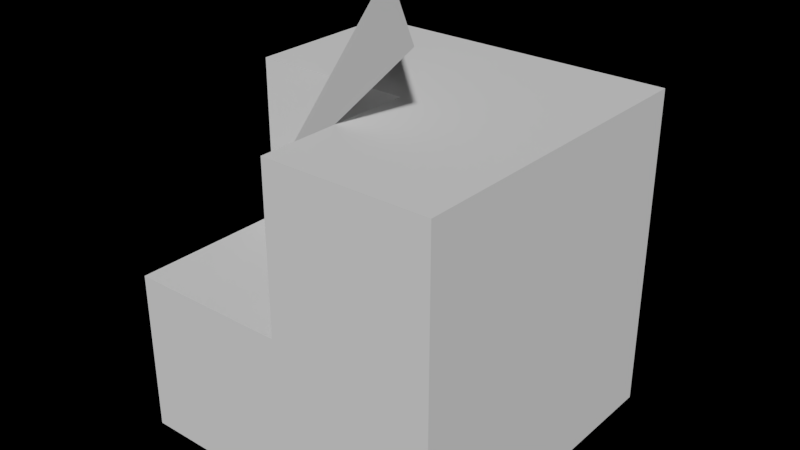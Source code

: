 # Source: TestBlenderFile.blend  (saved by Blender 2.80.75; exported with 4.5.12 LTS)
import bpy
from mathutils import Matrix  # noqa: F401  (used for matrix-valued properties, if any)

bpy.ops.wm.read_factory_settings(use_empty=True)
scene = bpy.context.scene
scene.name = 'Scene'

# ---- collections
col_scene = bpy.data.collections.new('scene'); scene.collection.children.link(col_scene)
col_camera_lights = bpy.data.collections.new('camera/lights'); scene.collection.children.link(col_camera_lights)
col_junk = bpy.data.collections.new('junk'); scene.collection.children.link(col_junk)

# ---- world
world_world = bpy.data.worlds.new('World'); scene.world = world_world
world_world.color = (0.0, 0.0, 0.0)
world_world.use_sun_shadow = False
world_world.sun_shadow_jitter_overblur = 0.0

# ---- meshes
me_mesh_048 = bpy.data.meshes.new('mesh.048')
me_mesh_048.from_pydata([(0.0, 0.0, 1.0), (1.0, 0.0, 2.0), (0.0, 1.0, 2.0)], [], [(0, 1, 2)])
me_mesh_048.use_remesh_preserve_volume = False
me_mesh_048.use_remesh_preserve_attributes = False
me_mesh_048.use_mirror_vertex_groups = False
me_mesh_048.update()
me_cube_3597 = bpy.data.meshes.new('Cube.3597')
me_cube_3597.from_pydata([(-0.5, -0.5, -0.5), (-0.5, -0.5, 0.5), (-0.5, 0.5, -0.5), (-0.5, 0.5, 0.5), (0.5, -0.5, -0.5), (0.5, -0.5, 0.5), (0.5, 0.5, -0.5), (0.5, 0.5, 0.5)], [], [(0, 1, 3, 2), (2, 3, 7, 6), (6, 7, 5, 4), (4, 5, 1, 0), (2, 6, 4, 0), (7, 3, 1, 5)])
_uv = me_cube_3597.uv_layers.new(name='UVMap')
_uv.uv.foreach_set('vector', [0.375, 0.0, 0.625, 0.0, 0.625, 0.25, 0.375, 0.25, 0.375, 0.25, 0.625, 0.25, 0.625, 0.5, 0.375, 0.5, 0.375, 0.5, 0.625, 0.5, 0.625, 0.75, 0.375, 0.75, 0.375, 0.75, 0.625, 0.75, 0.625, 1.0, 0.375, 1.0, 0.125, 0.5, 0.375, 0.5, 0.375, 0.75, 0.125, 0.75, 0.625, 0.5, 0.875, 0.5, 0.875, 0.75, 0.625, 0.75])
me_cube_3597.use_remesh_preserve_volume = False
me_cube_3597.use_remesh_preserve_attributes = False
me_cube_3597.use_mirror_vertex_groups = False
me_cube_3597.update()
me_cube_3598 = bpy.data.meshes.new('Cube.3598')
me_cube_3598.from_pydata([(-0.5, -0.5, -0.5), (-0.5, -0.5, 0.5), (-0.5, 0.5, -0.5), (-0.5, 0.5, 0.5), (0.5, -0.5, -0.5), (0.5, -0.5, 0.5), (0.5, 0.5, -0.5), (0.5, 0.5, 0.5)], [], [(0, 1, 3, 2), (2, 3, 7, 6), (6, 7, 5, 4), (4, 5, 1, 0), (2, 6, 4, 0), (7, 3, 1, 5)])
_uv = me_cube_3598.uv_layers.new(name='UVMap')
_uv.uv.foreach_set('vector', [0.375, 0.0, 0.625, 0.0, 0.625, 0.25, 0.375, 0.25, 0.375, 0.25, 0.625, 0.25, 0.625, 0.5, 0.375, 0.5, 0.375, 0.5, 0.625, 0.5, 0.625, 0.75, 0.375, 0.75, 0.375, 0.75, 0.625, 0.75, 0.625, 1.0, 0.375, 1.0, 0.125, 0.5, 0.375, 0.5, 0.375, 0.75, 0.125, 0.75, 0.625, 0.5, 0.875, 0.5, 0.875, 0.75, 0.625, 0.75])
me_cube_3598.use_remesh_preserve_volume = False
me_cube_3598.use_remesh_preserve_attributes = False
me_cube_3598.use_mirror_vertex_groups = False
me_cube_3598.update()
me_cube_3599 = bpy.data.meshes.new('Cube.3599')
me_cube_3599.from_pydata([(-0.5, -0.5, -0.5), (-0.5, -0.5, 0.5), (-0.5, 0.5, -0.5), (-0.5, 0.5, 0.5), (0.5, -0.5, -0.5), (0.5, -0.5, 0.5), (0.5, 0.5, -0.5), (0.5, 0.5, 0.5)], [], [(0, 1, 3, 2), (2, 3, 7, 6), (6, 7, 5, 4), (4, 5, 1, 0), (2, 6, 4, 0), (7, 3, 1, 5)])
_uv = me_cube_3599.uv_layers.new(name='UVMap')
_uv.uv.foreach_set('vector', [0.375, 0.0, 0.625, 0.0, 0.625, 0.25, 0.375, 0.25, 0.375, 0.25, 0.625, 0.25, 0.625, 0.5, 0.375, 0.5, 0.375, 0.5, 0.625, 0.5, 0.625, 0.75, 0.375, 0.75, 0.375, 0.75, 0.625, 0.75, 0.625, 1.0, 0.375, 1.0, 0.125, 0.5, 0.375, 0.5, 0.375, 0.75, 0.125, 0.75, 0.625, 0.5, 0.875, 0.5, 0.875, 0.75, 0.625, 0.75])
me_cube_3599.use_remesh_preserve_volume = False
me_cube_3599.use_remesh_preserve_attributes = False
me_cube_3599.use_mirror_vertex_groups = False
me_cube_3599.update()
me_cube_3600 = bpy.data.meshes.new('Cube.3600')
me_cube_3600.from_pydata([(-0.5, -0.5, -0.5), (-0.5, -0.5, 0.5), (-0.5, 0.5, -0.5), (-0.5, 0.5, 0.5), (0.5, -0.5, -0.5), (0.5, -0.5, 0.5), (0.5, 0.5, -0.5), (0.5, 0.5, 0.5)], [], [(0, 1, 3, 2), (2, 3, 7, 6), (6, 7, 5, 4), (4, 5, 1, 0), (2, 6, 4, 0), (7, 3, 1, 5)])
_uv = me_cube_3600.uv_layers.new(name='UVMap')
_uv.uv.foreach_set('vector', [0.375, 0.0, 0.625, 0.0, 0.625, 0.25, 0.375, 0.25, 0.375, 0.25, 0.625, 0.25, 0.625, 0.5, 0.375, 0.5, 0.375, 0.5, 0.625, 0.5, 0.625, 0.75, 0.375, 0.75, 0.375, 0.75, 0.625, 0.75, 0.625, 1.0, 0.375, 1.0, 0.125, 0.5, 0.375, 0.5, 0.375, 0.75, 0.125, 0.75, 0.625, 0.5, 0.875, 0.5, 0.875, 0.75, 0.625, 0.75])
me_cube_3600.use_remesh_preserve_volume = False
me_cube_3600.use_remesh_preserve_attributes = False
me_cube_3600.use_mirror_vertex_groups = False
me_cube_3600.update()
me_cube_3601 = bpy.data.meshes.new('Cube.3601')
me_cube_3601.from_pydata([(-0.5, -0.5, -0.5), (-0.5, -0.5, 0.5), (-0.5, 0.5, -0.5), (-0.5, 0.5, 0.5), (0.5, -0.5, -0.5), (0.5, -0.5, 0.5), (0.5, 0.5, -0.5), (0.5, 0.5, 0.5)], [], [(0, 1, 3, 2), (2, 3, 7, 6), (6, 7, 5, 4), (4, 5, 1, 0), (2, 6, 4, 0), (7, 3, 1, 5)])
_uv = me_cube_3601.uv_layers.new(name='UVMap')
_uv.uv.foreach_set('vector', [0.375, 0.0, 0.625, 0.0, 0.625, 0.25, 0.375, 0.25, 0.375, 0.25, 0.625, 0.25, 0.625, 0.5, 0.375, 0.5, 0.375, 0.5, 0.625, 0.5, 0.625, 0.75, 0.375, 0.75, 0.375, 0.75, 0.625, 0.75, 0.625, 1.0, 0.375, 1.0, 0.125, 0.5, 0.375, 0.5, 0.375, 0.75, 0.125, 0.75, 0.625, 0.5, 0.875, 0.5, 0.875, 0.75, 0.625, 0.75])
me_cube_3601.use_remesh_preserve_volume = False
me_cube_3601.use_remesh_preserve_attributes = False
me_cube_3601.use_mirror_vertex_groups = False
me_cube_3601.update()
me_cube_3602 = bpy.data.meshes.new('Cube.3602')
me_cube_3602.from_pydata([(-0.5, -0.5, -0.5), (-0.5, -0.5, 0.5), (-0.5, 0.5, -0.5), (-0.5, 0.5, 0.5), (0.5, -0.5, -0.5), (0.5, -0.5, 0.5), (0.5, 0.5, -0.5), (0.5, 0.5, 0.5)], [], [(0, 1, 3, 2), (2, 3, 7, 6), (6, 7, 5, 4), (4, 5, 1, 0), (2, 6, 4, 0), (7, 3, 1, 5)])
_uv = me_cube_3602.uv_layers.new(name='UVMap')
_uv.uv.foreach_set('vector', [0.375, 0.0, 0.625, 0.0, 0.625, 0.25, 0.375, 0.25, 0.375, 0.25, 0.625, 0.25, 0.625, 0.5, 0.375, 0.5, 0.375, 0.5, 0.625, 0.5, 0.625, 0.75, 0.375, 0.75, 0.375, 0.75, 0.625, 0.75, 0.625, 1.0, 0.375, 1.0, 0.125, 0.5, 0.375, 0.5, 0.375, 0.75, 0.125, 0.75, 0.625, 0.5, 0.875, 0.5, 0.875, 0.75, 0.625, 0.75])
me_cube_3602.use_remesh_preserve_volume = False
me_cube_3602.use_remesh_preserve_attributes = False
me_cube_3602.use_mirror_vertex_groups = False
me_cube_3602.update()
me_cube_3603 = bpy.data.meshes.new('Cube.3603')
me_cube_3603.from_pydata([(-0.5, -0.5, -0.5), (-0.5, -0.5, 0.5), (-0.5, 0.5, -0.5), (-0.5, 0.5, 0.5), (0.5, -0.5, -0.5), (0.5, -0.5, 0.5), (0.5, 0.5, -0.5), (0.5, 0.5, 0.5)], [], [(0, 1, 3, 2), (2, 3, 7, 6), (6, 7, 5, 4), (4, 5, 1, 0), (2, 6, 4, 0), (7, 3, 1, 5)])
_uv = me_cube_3603.uv_layers.new(name='UVMap')
_uv.uv.foreach_set('vector', [0.375, 0.0, 0.625, 0.0, 0.625, 0.25, 0.375, 0.25, 0.375, 0.25, 0.625, 0.25, 0.625, 0.5, 0.375, 0.5, 0.375, 0.5, 0.625, 0.5, 0.625, 0.75, 0.375, 0.75, 0.375, 0.75, 0.625, 0.75, 0.625, 1.0, 0.375, 1.0, 0.125, 0.5, 0.375, 0.5, 0.375, 0.75, 0.125, 0.75, 0.625, 0.5, 0.875, 0.5, 0.875, 0.75, 0.625, 0.75])
me_cube_3603.use_remesh_preserve_volume = False
me_cube_3603.use_remesh_preserve_attributes = False
me_cube_3603.use_mirror_vertex_groups = False
me_cube_3603.update()

# ---- objects
ob_marching_cubes = bpy.data.objects.new('marching cubes', me_mesh_048)
ob_cube = bpy.data.objects.new('Cube', me_cube_3597)
ob_cube_001 = bpy.data.objects.new('Cube.001', me_cube_3598)
ob_cube_002 = bpy.data.objects.new('Cube.002', me_cube_3599)
ob_cube_003 = bpy.data.objects.new('Cube.003', me_cube_3600)
ob_cube_004 = bpy.data.objects.new('Cube.004', me_cube_3601)
ob_cube_005 = bpy.data.objects.new('Cube.005', me_cube_3602)
ob_cube_006 = bpy.data.objects.new('Cube.006', me_cube_3603)

# ---- transforms, parenting, visibility, modifiers, constraints
ob_marching_cubes.location = (0.0, 0.0, 0.0)
ob_marching_cubes.lineart.crease_threshold = 0.0
ob_cube.location = (0.0, 0.0, 0.0)
ob_cube.lineart.crease_threshold = 0.0
ob_cube_001.location = (0.0, 1.0, 0.0)
ob_cube_001.lineart.crease_threshold = 0.0
ob_cube_002.location = (0.0, 1.0, 1.0)
ob_cube_002.lineart.crease_threshold = 0.0
ob_cube_003.location = (1.0, 0.0, 0.0)
ob_cube_003.lineart.crease_threshold = 0.0
ob_cube_004.location = (1.0, 0.0, 1.0)
ob_cube_004.lineart.crease_threshold = 0.0
ob_cube_005.location = (1.0, 1.0, 0.0)
ob_cube_005.lineart.crease_threshold = 0.0
ob_cube_006.location = (1.0, 1.0, 1.0)
ob_cube_006.lineart.crease_threshold = 0.0

# ---- collection membership
col_scene.objects.link(ob_marching_cubes)
col_scene.objects.link(ob_cube)
col_scene.objects.link(ob_cube_001)
col_scene.objects.link(ob_cube_002)
col_scene.objects.link(ob_cube_003)
col_scene.objects.link(ob_cube_004)
col_scene.objects.link(ob_cube_005)
col_scene.objects.link(ob_cube_006)

# ---- scene / render settings (as saved in the file)
scene.frame_start = 1; scene.frame_end = 250; scene.frame_set(24)
scene.render.engine = 'CYCLES'
scene.render.dither_intensity = 0.0
scene.cycles.use_denoising = False
scene.cycles.samples = 1024
scene.cycles.sampling_pattern = 'TABULATED_SOBOL'
scene.cycles.use_adaptive_sampling = False
scene.cycles.use_light_tree = False
scene.cycles.max_bounces = 64
scene.cycles.diffuse_bounces = 64
scene.cycles.glossy_bounces = 64
scene.cycles.transmission_bounces = 64
scene.cycles.volume_bounces = 64
scene.cycles.transparent_max_bounces = 64
scene.view_settings.look = 'Medium Contrast'
scene.view_settings.view_transform = 'Filmic'
bpy.context.view_layer.update()

# ---- added for rendering (the .blend has no active camera and no usable light): camera, sun
cam_auto = bpy.data.cameras.new('AutoCamera')
cam_auto.lens = 50.0
cam_auto.sensor_width = 36.0
cam_auto.clip_end = 1000.0
ob_auto_camera = bpy.data.objects.new('AutoCamera', cam_auto)
scene.collection.objects.link(ob_auto_camera)
ob_auto_camera.location = (3.99265, -3.69118, 3.54412)
ob_auto_camera.rotation_euler = (1.09748, -7.21219e-08, 0.694738)
scene.camera = ob_auto_camera
light_auto_sun = bpy.data.lights.new('AutoSun', 'SUN')
light_auto_sun.energy = 3.0
light_auto_sun.angle = 0.0523599
ob_auto_sun = bpy.data.objects.new('AutoSun', light_auto_sun)
scene.collection.objects.link(ob_auto_sun)
ob_auto_sun.rotation_euler = (0.872665, 0.174533, 0.523599)
bpy.context.view_layer.update()
